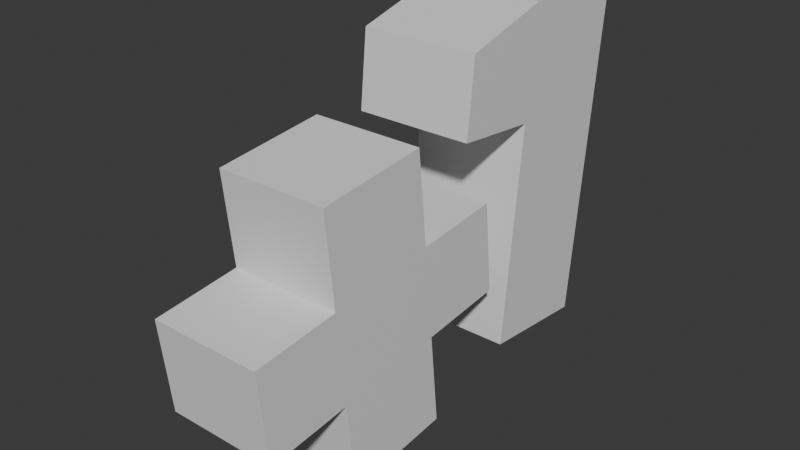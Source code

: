 # Source: two.blend  (saved by Blender 4.0.36; exported with 4.5.12 LTS)
import bpy
from mathutils import Matrix  # noqa: F401  (used for matrix-valued properties, if any)

bpy.ops.wm.read_factory_settings(use_empty=True)
scene = bpy.context.scene
scene.name = 'Scene'

# ---- collections
col_collection = bpy.data.collections.new('Collection'); scene.collection.children.link(col_collection)

# ---- materials (node trees are filled in below, after node groups)
mat_material = bpy.data.materials.new('Material')
mat_material.alpha_threshold = 0.0
mat_material.use_transparent_shadow = False
mat_material.roughness = 0.5
mat_material.line_color = (0.0, 0.0, 0.0, 1.0)
mat_material_001 = bpy.data.materials.new('Material.001')
mat_material_001.alpha_threshold = 0.0
mat_material_001.use_transparent_shadow = False
mat_material_001.roughness = 0.5
mat_material_001.line_color = (0.0, 0.0, 0.0, 1.0)

# ---- material node trees
mat_material.use_nodes = True; mat_material.node_tree.nodes.clear()
_N = mat_material.node_tree.nodes; _L = mat_material.node_tree.links
n0 = _N.new('ShaderNodeOutputMaterial'); n0.name = 'Material Output'; n0.location = (300, 300)
n1 = _N.new('ShaderNodeBsdfPrincipled'); n1.name = 'Principled BSDF'; n1.location = (10, 300)
n1.inputs[3].default_value = 1.45
_L.new(n1.outputs[0], n0.inputs[0])
n0.is_active_output = True
mat_material_001.use_nodes = True; mat_material_001.node_tree.nodes.clear()
_N = mat_material_001.node_tree.nodes; _L = mat_material_001.node_tree.links
n0 = _N.new('ShaderNodeOutputMaterial'); n0.name = 'Material Output'; n0.location = (300, 300)
n1 = _N.new('ShaderNodeBsdfPrincipled'); n1.name = 'Principled BSDF'; n1.location = (10, 300)
n1.inputs[3].default_value = 1.45
_L.new(n1.outputs[0], n0.inputs[0])
n0.is_active_output = True

# ---- world
world_world = bpy.data.worlds.new('World'); scene.world = world_world
world_world.use_nodes = True; world_world.node_tree.nodes.clear()
_N = world_world.node_tree.nodes; _L = world_world.node_tree.links
n0 = _N.new('ShaderNodeOutputWorld'); n0.name = 'World Output'; n0.location = (300, 300)
n1 = _N.new('ShaderNodeBackground'); n1.name = 'Background'; n1.location = (10, 300)
n1.inputs[0].default_value = (0.05088, 0.05088, 0.05088, 1.0)
_L.new(n1.outputs[0], n0.inputs[0])
n0.is_active_output = True
world_world.color = (0.05088, 0.05088, 0.05088)
world_world.use_sun_shadow = False
world_world.sun_shadow_jitter_overblur = 0.0

# ---- meshes
me_cube = bpy.data.meshes.new('Cube')
me_cube.from_pydata([(0.02939, 0.1011, 0.09444), (0.02939, 0.08424, -0.07081), (0.02939, 0.04265, 0.1004), (0.02939, 0.02576, -0.06484), (-0.02939, 0.1011, 0.09444), (-0.02939, 0.08424, -0.07081), (-0.02939, 0.04265, 0.1004), (-0.02939, 0.02576, -0.06484), (0.02939, 0.09559, 0.04026), (-0.02939, 0.03711, 0.04623), (0.02939, 0.03711, 0.04623), (-0.02939, 0.09559, 0.04026), (-0.02939, -0.006337, 0.05067), (-0.02939, -0.00246, 0.08862), (0.02939, -0.00246, 0.08862), (0.02939, -0.006337, 0.05067)], [], [(0, 4, 6, 2), (2, 6, 13, 14), (9, 6, 4, 11), (5, 1, 3, 7), (8, 0, 2, 10), (11, 4, 0, 8), (5, 11, 8, 1), (1, 8, 10, 3), (7, 9, 11, 5), (3, 10, 9, 7), (15, 14, 13, 12), (6, 9, 12, 13), (10, 2, 14, 15), (9, 10, 15, 12)])
_uv = me_cube.uv_layers.new(name='UVMap')
_uv.uv.foreach_set('vector', [0.625, 0.5, 0.875, 0.5, 0.875, 0.75, 0.625, 0.75, 0.625, 0.75, 0.875, 0.75, 0.875, 0.75, 0.625, 0.75, 0.543, 0.0, 0.625, 0.0, 0.625, 0.25, 0.543, 0.25, 0.125, 0.5, 0.375, 0.5, 0.375, 0.75, 0.125, 0.75, 0.543, 0.5, 0.625, 0.5, 0.625, 0.75, 0.543, 0.75, 0.543, 0.25, 0.625, 0.25, 0.625, 0.5, 0.543, 0.5, 0.375, 0.25, 0.543, 0.25, 0.543, 0.5, 0.375, 0.5, 0.375, 0.5, 0.543, 0.5, 0.543, 0.75, 0.375, 0.75, 0.375, 0.0, 0.543, 0.0, 0.543, 0.25, 0.375, 0.25, 0.375, 0.75, 0.543, 0.75, 0.543, 1.0, 0.375, 1.0, 0.543, 0.75, 0.625, 0.75, 0.625, 1.0, 0.543, 1.0, 0.625, 0.0, 0.543, 0.0, 0.543, 0.0, 0.625, 0.0, 0.543, 0.75, 0.625, 0.75, 0.625, 0.75, 0.543, 0.75, 0.543, 1.0, 0.543, 0.75, 0.543, 0.75, 0.543, 1.0])
me_cube.materials.append(mat_material)
me_cube.use_mirror_vertex_groups = False
me_cube.update()
me_cube_001 = bpy.data.meshes.new('Cube.001')
me_cube_001.from_pydata([(-0.02794, -0.07735, -0.08794), (0.02794, -0.07735, -0.08794), (-0.02794, -0.02176, -0.08224), (0.02794, -0.02176, -0.08224), (-0.02794, -0.03618, 0.0583), (-0.02794, -0.09177, 0.05259), (0.02794, -0.09177, 0.05259), (0.02794, -0.03618, 0.0583), (-0.02794, -0.08215, -0.0411), (-0.02794, -0.08696, 0.005747), (-0.02794, -0.03137, 0.01145), (-0.02794, -0.02656, -0.03539), (0.02794, -0.03137, 0.01145), (0.02794, -0.02656, -0.03539), (0.02794, -0.08215, -0.0411), (0.02794, -0.08696, 0.005747), (-0.02794, -0.1255, -0.04555), (-0.02794, -0.1303, 0.001295), (-0.02794, 0.01201, 0.0159), (-0.02794, 0.01682, -0.03094), (0.02794, 0.01201, 0.0159), (0.02794, 0.01682, -0.03094), (0.02794, -0.1255, -0.04555), (0.02794, -0.1303, 0.001295)], [], [(0, 2, 3, 1), (5, 6, 7, 4), (10, 9, 5, 4), (12, 10, 4, 7), (9, 15, 6, 5), (15, 12, 7, 6), (1, 3, 13, 14), (14, 13, 12, 15), (0, 1, 14, 8), (13, 11, 19, 21), (3, 2, 11, 13), (11, 10, 18, 19), (2, 0, 8, 11), (11, 8, 9, 10), (16, 22, 23, 17), (21, 19, 18, 20), (9, 8, 16, 17), (8, 14, 22, 16), (10, 12, 20, 18), (15, 9, 17, 23), (14, 15, 23, 22), (12, 13, 21, 20)])
_uv = me_cube_001.uv_layers.new(name='UVMap')
_uv.uv.foreach_set('vector', [0.0, 0.0, 0.0, 1.0, 1.0, 1.0, 1.0, 0.0, 0.0, 0.0, 1.0, 0.0, 1.0, 1.0, 0.0, 1.0, 0.0, 1.0, 0.0, 0.0, 0.0, 0.0, 0.0, 1.0, 1.0, 1.0, 0.0, 1.0, 0.0, 1.0, 1.0, 1.0, 0.0, 0.0, 1.0, 0.0, 1.0, 0.0, 0.0, 0.0, 1.0, 0.0, 1.0, 1.0, 1.0, 1.0, 1.0, 0.0, 1.0, 0.0, 1.0, 1.0, 1.0, 1.0, 1.0, 0.0, 1.0, 0.0, 1.0, 1.0, 1.0, 1.0, 1.0, 0.0, 0.0, 0.0, 1.0, 0.0, 1.0, 0.0, 0.0, 0.0, 1.0, 1.0, 0.0, 1.0, 0.0, 1.0, 1.0, 1.0, 1.0, 1.0, 0.0, 1.0, 0.0, 1.0, 1.0, 1.0, 0.0, 1.0, 0.0, 1.0, 0.0, 1.0, 0.0, 1.0, 0.0, 1.0, 0.0, 0.0, 0.0, 0.0, 0.0, 1.0, 0.0, 1.0, 0.0, 0.0, 0.0, 0.0, 0.0, 1.0, 0.0, 0.0, 1.0, 0.0, 1.0, 0.0, 0.0, 0.0, 1.0, 1.0, 0.0, 1.0, 0.0, 1.0, 1.0, 1.0, 0.0, 0.0, 0.0, 0.0, 0.0, 0.0, 0.0, 0.0, 0.0, 0.0, 1.0, 0.0, 1.0, 0.0, 0.0, 0.0, 0.0, 1.0, 1.0, 1.0, 1.0, 1.0, 0.0, 1.0, 1.0, 0.0, 0.0, 0.0, 0.0, 0.0, 1.0, 0.0, 1.0, 0.0, 1.0, 0.0, 1.0, 0.0, 1.0, 0.0, 1.0, 1.0, 1.0, 1.0, 1.0, 1.0, 1.0, 1.0])
me_cube_001.materials.append(mat_material_001)
me_cube_001.use_mirror_vertex_groups = False
me_cube_001.update()

# ---- objects
ob_cube = bpy.data.objects.new('Cube', me_cube)
ob_cube_001 = bpy.data.objects.new('Cube.001', me_cube_001)

# ---- transforms, parenting, visibility, modifiers, constraints
ob_cube.location = (0.0, 0.0, 0.0)
ob_cube.lock_rotations_4d = False
ob_cube.empty_display_type = 'ARROWS'
ob_cube.lineart.crease_threshold = 0.0
ob_cube_001.location = (0.0, 0.0, 0.0)
ob_cube_001.lock_rotations_4d = False
ob_cube_001.empty_display_type = 'ARROWS'
ob_cube_001.lineart.crease_threshold = 0.0

# ---- collection membership
col_collection.objects.link(ob_cube)
col_collection.objects.link(ob_cube_001)

# ---- scene / render settings (as saved in the file)
scene.frame_start = 1; scene.frame_end = 250; scene.frame_set(1)
scene.render.engine = 'BLENDER_EEVEE_NEXT'
scene.cycles.sampling_pattern = 'TABULATED_SOBOL'
bpy.context.view_layer.update()

# ---- added for rendering (the .blend has no active camera and no usable light): camera, sun
cam_auto = bpy.data.cameras.new('AutoCamera')
cam_auto.lens = 50.0
cam_auto.sensor_width = 36.0
cam_auto.clip_end = 1000.0
ob_auto_camera = bpy.data.objects.new('AutoCamera', cam_auto)
scene.collection.objects.link(ob_auto_camera)
ob_auto_camera.location = (0.281416, -0.352309, 0.231367)
ob_auto_camera.rotation_euler = (1.09748, -7.21219e-08, 0.694738)
scene.camera = ob_auto_camera
light_auto_sun = bpy.data.lights.new('AutoSun', 'SUN')
light_auto_sun.energy = 3.0
light_auto_sun.angle = 0.0523599
ob_auto_sun = bpy.data.objects.new('AutoSun', light_auto_sun)
scene.collection.objects.link(ob_auto_sun)
ob_auto_sun.rotation_euler = (0.872665, 0.174533, 0.523599)
bpy.context.view_layer.update()
